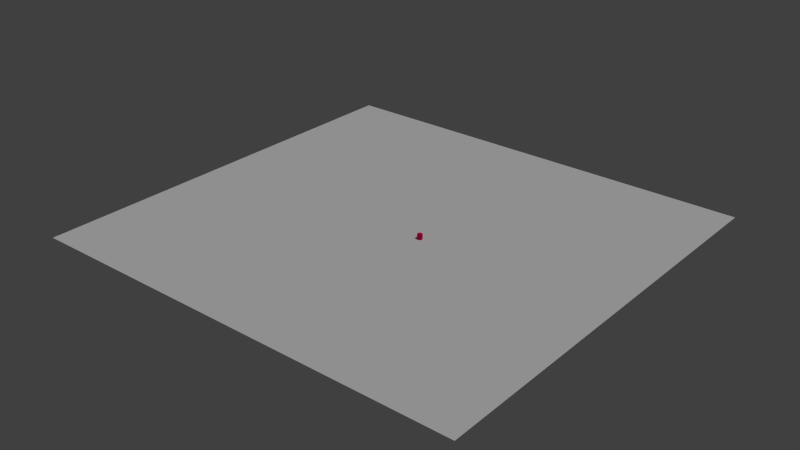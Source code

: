 # Source: empty-plane.blend  (saved by Blender 2.69.0; exported with 4.5.12 LTS)
import bpy
from mathutils import Matrix  # noqa: F401  (used for matrix-valued properties, if any)

bpy.ops.wm.read_factory_settings(use_empty=True)
scene = bpy.context.scene
scene.name = 'Scene'

# ---- collections
col_collection_1 = bpy.data.collections.new('Collection 1'); scene.collection.children.link(col_collection_1)

# ---- materials (node trees are filled in below, after node groups)
mat_material = bpy.data.materials.new('Material')
mat_material.alpha_threshold = 0.0
mat_material.use_transparent_shadow = False
mat_material.diffuse_color = (0.8, 0.0, 0.1, 1.0)
mat_material.roughness = 0.5
mat_material.line_color = (0.0, 0.0, 0.0, 1.0)
mat_material_001 = bpy.data.materials.new('Material.001')
mat_material_001.alpha_threshold = 0.0
mat_material_001.use_transparent_shadow = False
mat_material_001.roughness = 0.5
mat_material_001.line_color = (0.0, 0.0, 0.0, 1.0)

# ---- material node trees

# ---- world
world_world = bpy.data.worlds.new('World'); scene.world = world_world
world_world.color = (0.05088, 0.05088, 0.05088)
world_world.use_sun_shadow = False
world_world.sun_shadow_jitter_overblur = 0.0
world_world.cycles.sampling_method = 'MANUAL'
world_world.cycles.sample_map_resolution = 256

# ---- lights
light_sun_001 = bpy.data.lights.new('Sun.001', 'SUN')
light_sun_001.transmission_factor = 0.0
light_sun_001.angle = 0.1993
light_sun_001.energy = 1.0
light_sun_001.shadow_buffer_clip_start = 0.5
light_sun_001.shadow_soft_size = 0.1
light_sun_001.shadow_cascade_max_distance = 1000.0
light_sun_001.cycles.use_multiple_importance_sampling = False

# ---- meshes
me_cylinder = bpy.data.meshes.new('Cylinder')
me_cylinder.from_pydata([(0.0, 1.0, -1.0), (0.0, 1.0, 1.0), (0.1951, 0.9808, -1.0), (0.1951, 0.9808, 1.0), (0.3827, 0.9239, -1.0), (0.3827, 0.9239, 1.0), (0.5556, 0.8315, -1.0), (0.5556, 0.8315, 1.0), (0.7071, 0.7071, -1.0), (0.7071, 0.7071, 1.0), (0.8315, 0.5556, -1.0), (0.8315, 0.5556, 1.0), (0.9239, 0.3827, -1.0), (0.9239, 0.3827, 1.0), (0.9808, 0.1951, -1.0), (0.9808, 0.1951, 1.0), (1.0, 7.55e-08, -1.0), (1.0, 7.55e-08, 1.0), (0.9808, -0.1951, -1.0), (0.9808, -0.1951, 1.0), (0.9239, -0.3827, -1.0), (0.9239, -0.3827, 1.0), (0.8315, -0.5556, -1.0), (0.8315, -0.5556, 1.0), (0.7071, -0.7071, -1.0), (0.7071, -0.7071, 1.0), (0.5556, -0.8315, -1.0), (0.5556, -0.8315, 1.0), (0.3827, -0.9239, -1.0), (0.3827, -0.9239, 1.0), (0.1951, -0.9808, -1.0), (0.1951, -0.9808, 1.0), (-3.258e-07, -1.0, -1.0), (-3.258e-07, -1.0, 1.0), (-0.1951, -0.9808, -1.0), (-0.1951, -0.9808, 1.0), (-0.3827, -0.9239, -1.0), (-0.3827, -0.9239, 1.0), (-0.5556, -0.8315, -1.0), (-0.5556, -0.8315, 1.0), (-0.7071, -0.7071, -1.0), (-0.7071, -0.7071, 1.0), (-0.8315, -0.5556, -1.0), (-0.8315, -0.5556, 1.0), (-0.9239, -0.3827, -1.0), (-0.9239, -0.3827, 1.0), (-0.9808, -0.1951, -1.0), (-0.9808, -0.1951, 1.0), (-1.0, 9.656e-07, -1.0), (-1.0, 9.656e-07, 1.0), (-0.9808, 0.1951, -1.0), (-0.9808, 0.1951, 1.0), (-0.9239, 0.3827, -1.0), (-0.9239, 0.3827, 1.0), (-0.8315, 0.5556, -1.0), (-0.8315, 0.5556, 1.0), (-0.7071, 0.7071, -1.0), (-0.7071, 0.7071, 1.0), (-0.5556, 0.8315, -1.0), (-0.5556, 0.8315, 1.0), (-0.3827, 0.9239, -1.0), (-0.3827, 0.9239, 1.0), (-0.1951, 0.9808, -1.0), (-0.1951, 0.9808, 1.0)], [], [(0, 1, 3, 2), (2, 3, 5, 4), (4, 5, 7, 6), (6, 7, 9, 8), (8, 9, 11, 10), (10, 11, 13, 12), (12, 13, 15, 14), (14, 15, 17, 16), (16, 17, 19, 18), (18, 19, 21, 20), (20, 21, 23, 22), (22, 23, 25, 24), (24, 25, 27, 26), (26, 27, 29, 28), (28, 29, 31, 30), (30, 31, 33, 32), (32, 33, 35, 34), (34, 35, 37, 36), (36, 37, 39, 38), (38, 39, 41, 40), (40, 41, 43, 42), (42, 43, 45, 44), (44, 45, 47, 46), (46, 47, 49, 48), (48, 49, 51, 50), (50, 51, 53, 52), (52, 53, 55, 54), (54, 55, 57, 56), (56, 57, 59, 58), (58, 59, 61, 60), (3, 1, 63, 61, 59, 57, 55, 53, 51, 49, 47, 45, 43, 41, 39, 37, 35, 33, 31, 29, 27, 25, 23, 21, 19, 17, 15, 13, 11, 9, 7, 5), (62, 63, 1, 0), (60, 61, 63, 62), (0, 2, 4, 6, 8, 10, 12, 14, 16, 18, 20, 22, 24, 26, 28, 30, 32, 34, 36, 38, 40, 42, 44, 46, 48, 50, 52, 54, 56, 58, 60, 62)])
me_cylinder.materials.append(mat_material)
me_cylinder.use_remesh_preserve_volume = False
me_cylinder.use_remesh_preserve_attributes = False
me_cylinder.use_mirror_vertex_groups = False
me_cylinder.update()
me_cube = bpy.data.meshes.new('Cube')
me_cube.from_pydata([(17.68, 17.46, -1.0), (17.68, -16.52, -1.0), (-18.1, -16.52, -1.0), (-18.1, 17.46, -1.0), (17.68, 17.46, 1.0), (17.68, -16.52, 1.0), (-18.1, -16.52, 1.0), (-18.1, 17.46, 1.0)], [], [(0, 1, 2, 3), (4, 7, 6, 5), (0, 4, 5, 1), (1, 5, 6, 2), (2, 6, 7, 3), (4, 0, 3, 7)])
_uv = me_cube.uv_layers.new(name='UVMap')
_uv.uv.foreach_set('vector', [4.064, 0.5977, 4.064, 8.729, -4.5, 8.729, -4.5, 0.5977, 500.5, 475.2, -499.5, 475.2, -499.5, -474.2, 500.5, -474.2, 4.543, -7.533, 5.021, -7.533, 5.021, 0.5977, 4.543, 0.5977, 4.064, 8.729, 4.064, 9.207, -4.5, 9.207, -4.5, 8.729, 5.021, -7.533, 5.5, -7.533, 5.5, 0.5977, 5.021, 0.5977, 4.064, -7.533, 4.543, -7.533, 4.543, 1.031, 4.064, 1.031])
me_cube.materials.append(mat_material_001)
me_cube.use_remesh_preserve_volume = False
me_cube.use_remesh_preserve_attributes = False
me_cube.use_mirror_vertex_groups = False
me_cube.update()

# ---- objects
ob_cylinder = bpy.data.objects.new('Cylinder', me_cylinder)
ob_sun = bpy.data.objects.new('Sun', light_sun_001)
ob_ground = bpy.data.objects.new('Ground', me_cube)

# ---- transforms, parenting, visibility, modifiers, constraints
ob_cylinder.location = (40.0, 0.0, 4.0)
ob_cylinder.scale = (4.0, 4.0, 4.0)
ob_cylinder.lineart.crease_threshold = 0.0
ob_sun.location = (23.9, 14.6, 29.76)
ob_sun.rotation_euler = (0.0, 0.4147, 0.0)
ob_sun.lineart.crease_threshold = 0.0
ob_ground.location = (0.0, 0.0, -0.06529)
ob_ground.scale = (20.0, 20.0, 0.06522)
ob_ground.lock_rotations_4d = False
ob_ground.empty_display_type = 'ARROWS'
ob_ground.lineart.crease_threshold = 0.0

# ---- collection membership
col_collection_1.objects.link(ob_cylinder)
col_collection_1.objects.link(ob_sun)
col_collection_1.objects.link(ob_ground)

# ---- scene / render settings (as saved in the file)
scene.frame_start = 1; scene.frame_end = 250; scene.frame_set(1)
scene.render.engine = 'BLENDER_EEVEE_NEXT'
scene.render.image_settings.color_mode = 'RGB'
scene.render.image_settings.compression = 90
scene.render.resolution_percentage = 50
scene.render.dither_intensity = 0.0
scene.render.bake_margin = 2
scene.render.bake_bias = 0.0
scene.cycles.use_denoising = False
scene.cycles.samples = 10
scene.cycles.sampling_pattern = 'TABULATED_SOBOL'
scene.cycles.light_sampling_threshold = 0.0
scene.cycles.use_adaptive_sampling = False
scene.cycles.use_light_tree = False
scene.cycles.blur_glossy = 0.0
scene.cycles.volume_bounces = 1
scene.cycles.pixel_filter_type = 'GAUSSIAN'
scene.cycles.sample_clamp_indirect = 0.0
scene.view_settings.view_transform = 'Standard'
bpy.context.view_layer.update()

# ---- added for rendering (the .blend has no active camera): camera
cam_auto = bpy.data.cameras.new('AutoCamera')
cam_auto.lens = 50.0
cam_auto.sensor_width = 36.0
cam_auto.clip_end = 16024.6
ob_auto_camera = bpy.data.objects.new('AutoCamera', cam_auto)
scene.collection.objects.link(ob_auto_camera)
ob_auto_camera.location = (908.821, -1086.34, 734.404)
ob_auto_camera.rotation_euler = (1.09748, -7.21219e-08, 0.694738)
scene.camera = ob_auto_camera
bpy.context.view_layer.update()
